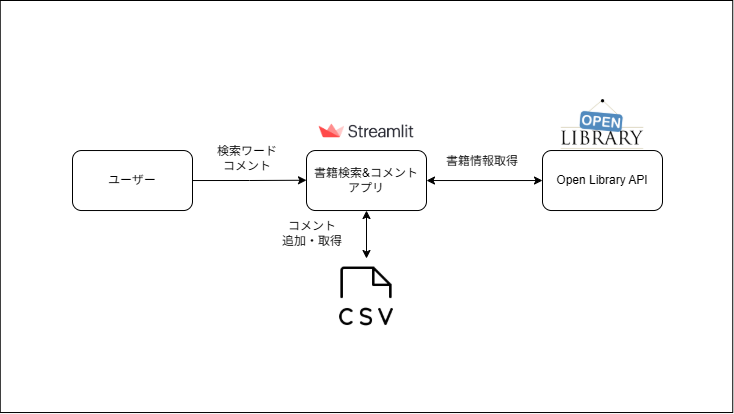

The diagram above was exported from draw.io. Its source (the exported page's mxGraphModel, read from the mxfile embedded in the PNG):
<mxGraphModel dx="1554" dy="900" grid="1" gridSize="10" guides="1" tooltips="1" connect="1" arrows="1" fold="1" page="1" pageScale="1" pageWidth="827" pageHeight="1169" math="0" shadow="0">
  <root>
    <mxCell id="WIyWlLk6GJQsqaUBKTNV-0" />
    <mxCell id="WIyWlLk6GJQsqaUBKTNV-1" parent="WIyWlLk6GJQsqaUBKTNV-0" />
    <mxCell id="SWc61skpi4JEUSVOKtjx-35" value="" style="rounded=0;whiteSpace=wrap;html=1;aspect=fixed;" vertex="1" parent="WIyWlLk6GJQsqaUBKTNV-1">
      <mxGeometry x="47.75" y="172" width="732.5" height="412.03" as="geometry" />
    </mxCell>
    <mxCell id="SWc61skpi4JEUSVOKtjx-1" value="" style="shape=image;verticalLabelPosition=bottom;labelBackgroundColor=default;verticalAlign=top;aspect=fixed;imageAspect=0;image=https://ruslanmv.com/assets/images/posts/2020-10-17-Web-Application-Classification/streamlit_logo.png;" vertex="1" parent="WIyWlLk6GJQsqaUBKTNV-1">
      <mxGeometry x="354" y="283.23" width="120" height="38.8" as="geometry" />
    </mxCell>
    <mxCell id="SWc61skpi4JEUSVOKtjx-29" style="rounded=0;orthogonalLoop=1;jettySize=auto;html=1;exitX=1;exitY=0.5;exitDx=0;exitDy=0;entryX=0;entryY=0.5;entryDx=0;entryDy=0;startArrow=classic;startFill=1;" edge="1" parent="WIyWlLk6GJQsqaUBKTNV-1" source="SWc61skpi4JEUSVOKtjx-4" target="SWc61skpi4JEUSVOKtjx-8">
      <mxGeometry relative="1" as="geometry" />
    </mxCell>
    <mxCell id="SWc61skpi4JEUSVOKtjx-37" value="" style="edgeStyle=orthogonalEdgeStyle;rounded=0;orthogonalLoop=1;jettySize=auto;html=1;startArrow=classic;startFill=1;" edge="1" parent="WIyWlLk6GJQsqaUBKTNV-1" source="SWc61skpi4JEUSVOKtjx-4" target="SWc61skpi4JEUSVOKtjx-18">
      <mxGeometry relative="1" as="geometry" />
    </mxCell>
    <mxCell id="SWc61skpi4JEUSVOKtjx-4" value="書籍検索&amp;amp;コメント&lt;div&gt;アプリ&lt;/div&gt;" style="rounded=1;whiteSpace=wrap;html=1;fillColor=default;" vertex="1" parent="WIyWlLk6GJQsqaUBKTNV-1">
      <mxGeometry x="354" y="322.03" width="120" height="60" as="geometry" />
    </mxCell>
    <mxCell id="SWc61skpi4JEUSVOKtjx-19" style="edgeStyle=orthogonalEdgeStyle;rounded=0;orthogonalLoop=1;jettySize=auto;html=1;entryX=0;entryY=0.5;entryDx=0;entryDy=0;exitX=1;exitY=0.5;exitDx=0;exitDy=0;" edge="1" parent="WIyWlLk6GJQsqaUBKTNV-1" source="SWc61skpi4JEUSVOKtjx-5">
      <mxGeometry relative="1" as="geometry">
        <mxPoint x="280" y="352" as="sourcePoint" />
        <mxPoint x="354" y="351.73999999999995" as="targetPoint" />
      </mxGeometry>
    </mxCell>
    <mxCell id="SWc61skpi4JEUSVOKtjx-5" value="ユーザー" style="rounded=1;whiteSpace=wrap;html=1;" vertex="1" parent="WIyWlLk6GJQsqaUBKTNV-1">
      <mxGeometry x="120" y="322.03" width="120" height="60" as="geometry" />
    </mxCell>
    <mxCell id="SWc61skpi4JEUSVOKtjx-8" value="Open Library API" style="rounded=1;whiteSpace=wrap;html=1;" vertex="1" parent="WIyWlLk6GJQsqaUBKTNV-1">
      <mxGeometry x="590" y="322.03" width="120" height="60" as="geometry" />
    </mxCell>
    <mxCell id="SWc61skpi4JEUSVOKtjx-9" value="" style="shape=image;verticalLabelPosition=bottom;labelBackgroundColor=default;verticalAlign=top;aspect=fixed;imageAspect=0;image=https://www.marefa.org/w/images/thumb/b/b6/Open_Library_tight_logo.svg/2560px-Open_Library_tight_logo.svg.png;" vertex="1" parent="WIyWlLk6GJQsqaUBKTNV-1">
      <mxGeometry x="607.52" y="270" width="84.96" height="52.03" as="geometry" />
    </mxCell>
    <mxCell id="SWc61skpi4JEUSVOKtjx-11" value="" style="shape=image;verticalLabelPosition=bottom;labelBackgroundColor=default;verticalAlign=top;aspect=fixed;imageAspect=0;image=https://static.vecteezy.com/system/resources/previews/019/879/186/large_2x/user-icon-on-transparent-background-free-png.png;" vertex="1" parent="WIyWlLk6GJQsqaUBKTNV-1">
      <mxGeometry x="153.60000000000002" y="283.23" width="52.8" height="32.03" as="geometry" />
    </mxCell>
    <mxCell id="SWc61skpi4JEUSVOKtjx-18" value="" style="shape=image;html=1;verticalAlign=top;verticalLabelPosition=bottom;labelBackgroundColor=#ffffff;imageAspect=0;aspect=fixed;image=https://cdn0.iconfinder.com/data/icons/phosphor-thin-vol-2/256/file-csv-thin-128.png" vertex="1" parent="WIyWlLk6GJQsqaUBKTNV-1">
      <mxGeometry x="375" y="430" width="78" height="78" as="geometry" />
    </mxCell>
    <mxCell id="SWc61skpi4JEUSVOKtjx-25" value="検索ワード&lt;div&gt;コメント&lt;/div&gt;" style="text;html=1;align=center;verticalAlign=middle;whiteSpace=wrap;rounded=0;" vertex="1" parent="WIyWlLk6GJQsqaUBKTNV-1">
      <mxGeometry x="260" y="315.26" width="70" height="30" as="geometry" />
    </mxCell>
    <mxCell id="SWc61skpi4JEUSVOKtjx-26" value="書籍情報取得" style="text;html=1;align=center;verticalAlign=middle;whiteSpace=wrap;rounded=0;" vertex="1" parent="WIyWlLk6GJQsqaUBKTNV-1">
      <mxGeometry x="490" y="315.26" width="80" height="35.26" as="geometry" />
    </mxCell>
    <mxCell id="SWc61skpi4JEUSVOKtjx-31" value="コメント&lt;div&gt;追加・取得&lt;/div&gt;" style="text;html=1;align=center;verticalAlign=middle;whiteSpace=wrap;rounded=0;" vertex="1" parent="WIyWlLk6GJQsqaUBKTNV-1">
      <mxGeometry x="320" y="390" width="80" height="30" as="geometry" />
    </mxCell>
  </root>
</mxGraphModel>